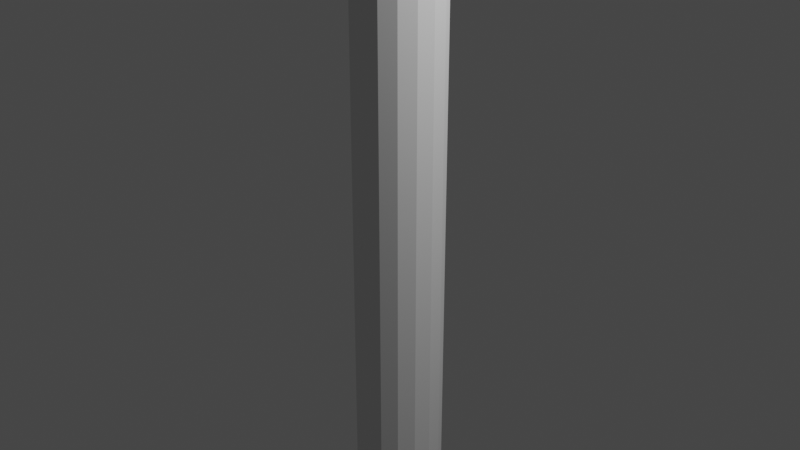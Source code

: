 # Source: spoke_lowpoly.blend  (saved by Blender 2.80.75; exported with 4.5.12 LTS)
import bpy
from mathutils import Matrix  # noqa: F401  (used for matrix-valued properties, if any)

bpy.ops.wm.read_factory_settings(use_empty=True)
scene = bpy.context.scene
scene.name = 'Scene'

# ---- collections
col_collection = bpy.data.collections.new('Collection'); scene.collection.children.link(col_collection)

# ---- world
world_world = bpy.data.worlds.new('World'); scene.world = world_world
world_world.use_nodes = True; world_world.node_tree.nodes.clear()
_N = world_world.node_tree.nodes; _L = world_world.node_tree.links
n0 = _N.new('ShaderNodeOutputWorld'); n0.name = 'World Output'; n0.location = (300, 300)
n1 = _N.new('ShaderNodeBackground'); n1.name = 'Background'; n1.location = (10, 300)
n1.inputs[0].default_value = (0.05088, 0.05088, 0.05088, 1.0)
_L.new(n1.outputs[0], n0.inputs[0])
n0.is_active_output = True
world_world.color = (0.05088, 0.05088, 0.05088)
world_world.use_sun_shadow = False
world_world.sun_shadow_jitter_overblur = 0.0

# ---- cameras
cam_camera = bpy.data.cameras.new('Camera')
cam_camera.clip_end = 100.0
cam_camera.ortho_scale = 7.314

# ---- lights
light_light = bpy.data.lights.new('Light', 'POINT')
light_light.transmission_factor = 0.0
light_light.energy = 1000.0
light_light.shadow_soft_size = 0.1
light_light.shadow_maximum_resolution = 0.006
light_light.use_absolute_resolution = True

# ---- meshes
me_sphere = bpy.data.meshes.new('Sphere')
me_sphere.from_pydata([(1.684e-07, 0.0911, 5.478), (4.722e-07, 0.2659, 5.407), (6.714e-07, 0.4003, 5.274), (8.414e-07, 0.4689, 5.123), (8.963e-07, 0.4732, -4.797), (4.703e-07, 0.2659, -5.105), (0.03486, 0.08416, 5.478), (0.1018, 0.2457, 5.407), (0.1532, 0.3698, 5.274), (0.1794, 0.4332, 5.123), (0.1811, 0.4371, -4.797), (0.1532, 0.3698, -4.972), (0.1018, 0.2457, -5.105), (0.03486, 0.08416, -5.176), (0.06442, 0.06442, 5.478), (0.188, 0.188, 5.407), (0.283, 0.283, 5.274), (0.3316, 0.3316, 5.123), (0.3346, 0.3346, -4.797), (0.283, 0.283, -4.972), (0.188, 0.188, -5.105), (0.06442, 0.06442, -5.176), (0.08416, 0.03486, 5.478), (0.2457, 0.1018, 5.407), (0.3698, 0.1532, 5.274), (0.4332, 0.1794, 5.123), (0.4371, 0.1811, -4.797), (0.3698, 0.1532, -4.972), (0.2457, 0.1018, -5.105), (0.08416, 0.03486, -5.176), (0.0911, 1.57e-07, 5.478), (0.2659, 1.791e-07, 5.407), (0.4003, 1.898e-07, 5.274), (0.4689, 1.636e-07, 5.123), (0.4732, -8.675e-08, -4.797), (0.4003, -5.099e-08, -4.972), (0.2659, -5.374e-08, -5.105), (0.0911, -8.686e-08, -5.176), (0.08416, -0.03486, 5.478), (0.2457, -0.1018, 5.407), (0.3698, -0.1532, 5.274), (0.4332, -0.1794, 5.123), (0.4371, -0.1811, -4.797), (0.3698, -0.1532, -4.972), (0.2457, -0.1018, -5.105), (0.08416, -0.03486, -5.176), (0.06442, -0.06442, 5.478), (0.188, -0.188, 5.407), (0.283, -0.283, 5.274), (0.3316, -0.3316, 5.123), (0.3346, -0.3346, -4.797), (0.283, -0.283, -4.972), (0.188, -0.188, -5.105), (0.06442, -0.06442, -5.176), (-1.339e-07, -1.231e-07, -5.185), (0.03486, -0.08416, 5.478), (0.1018, -0.2457, 5.407), (0.1532, -0.3698, 5.274), (0.1794, -0.4332, 5.123), (0.1811, -0.4371, -4.797), (0.1532, -0.3698, -4.972), (0.1018, -0.2457, -5.105), (0.03486, -0.08416, -5.176), (-9.625e-08, -0.0911, 5.478), (-7.278e-08, -0.2659, 5.407), (-1.092e-07, -0.4003, 5.274), (-8.401e-08, -0.4689, 5.123), (-8.898e-08, -0.4732, -4.797), (-1.085e-07, -0.4003, -4.972), (-6.79e-08, -0.2659, -5.105), (-1.031e-07, -0.0911, -5.176), (-0.03486, -0.08416, 5.478), (-0.1018, -0.2457, 5.407), (-0.1532, -0.3698, 5.274), (-0.1794, -0.4332, 5.123), (-0.1811, -0.4371, -4.797), (-0.1532, -0.3698, -4.972), (-0.1018, -0.2457, -5.105), (-0.03486, -0.08416, -5.176), (-2.562e-07, -5.299e-08, 5.487), (-0.06442, -0.06442, 5.478), (-0.188, -0.188, 5.407), (-0.283, -0.283, 5.274), (-0.3316, -0.3316, 5.123), (-0.3346, -0.3346, -4.797), (-0.283, -0.283, -4.972), (-0.188, -0.188, -5.105), (-0.06442, -0.06442, -5.176), (-0.08416, -0.03486, 5.478), (-0.2457, -0.1018, 5.407), (-0.3698, -0.1532, 5.274), (-0.4332, -0.1794, 5.123), (-0.4371, -0.1811, -4.797), (-0.3698, -0.1532, -4.972), (-0.2457, -0.1018, -5.105), (-0.08416, -0.03486, -5.176), (-0.0911, 1.361e-07, 5.478), (-0.2659, 1.222e-07, 5.407), (-0.4003, 1.914e-07, 5.274), (-0.4689, 1.51e-07, 5.123), (-0.4732, -1.028e-07, -4.797), (-0.4003, -5.997e-08, -4.972), (-0.2659, -1.205e-07, -5.105), (-0.0911, -1.168e-07, -5.176), (-0.08416, 0.03486, 5.478), (-0.2457, 0.1018, 5.407), (-0.3698, 0.1532, 5.274), (-0.4332, 0.1794, 5.123), (-0.4371, 0.1811, -4.797), (-0.3698, 0.1532, -4.972), (-0.2457, 0.1018, -5.105), (-0.08416, 0.03486, -5.176), (-0.06442, 0.06442, 5.478), (-0.188, 0.188, 5.407), (-0.283, 0.283, 5.274), (-0.3316, 0.3316, 5.123), (-0.3346, 0.3346, -4.797), (-0.283, 0.283, -4.972), (-0.188, 0.188, -5.105), (-0.06442, 0.06442, -5.176), (-0.03486, 0.08416, 5.478), (-0.1018, 0.2457, 5.407), (-0.1532, 0.3698, 5.274), (-0.1794, 0.4332, 5.123), (-0.1811, 0.4371, -4.797), (-0.1532, 0.3698, -4.972), (-0.1018, 0.2457, -5.105), (-0.03486, 0.08416, -5.176), (8.964e-07, 0.4003, -4.972), (1.024e-07, 0.0911, -5.176)], [], [(8, 2, 1, 7), (19, 11, 10, 18), (9, 3, 2, 8), (20, 12, 11, 19), (10, 4, 3, 9), (121, 1, 2, 122), (7, 1, 0, 6), (18, 10, 9, 17), (12, 5, 128, 11), (26, 18, 17, 25), (16, 8, 7, 15), (79, 14, 6), (21, 13, 12, 20), (123, 3, 4, 124), (23, 15, 14, 22), (11, 128, 4, 10), (27, 19, 18, 26), (24, 16, 15, 23), (34, 26, 25, 33), (28, 20, 19, 27), (31, 23, 22, 30), (54, 13, 21), (29, 21, 20, 28), (33, 25, 24, 32), (79, 22, 14), (35, 27, 26, 34), (32, 24, 23, 31), (42, 34, 33, 41), (36, 28, 27, 35), (54, 21, 29), (39, 31, 30, 38), (37, 29, 28, 36), (41, 33, 32, 40), (79, 30, 22), (40, 32, 31, 39), (50, 42, 41, 49), (43, 35, 34, 42), (54, 29, 37), (47, 39, 38, 46), (45, 37, 36, 44), (49, 41, 40, 48), (44, 36, 35, 43), (79, 38, 30), (48, 40, 39, 47), (59, 50, 49, 58), (51, 43, 42, 50), (54, 37, 45), (57, 48, 47, 56), (53, 45, 44, 52), (58, 49, 48, 57), (52, 44, 43, 51), (56, 47, 46, 55), (79, 46, 38), (67, 59, 58, 66), (61, 52, 51, 60), (60, 51, 50, 59), (62, 53, 52, 61), (66, 58, 57, 65), (64, 56, 55, 63), (79, 55, 46), (54, 45, 53), (75, 67, 66, 74), (69, 61, 60, 68), (68, 60, 59, 67), (65, 57, 56, 64), (72, 64, 63, 71), (74, 66, 65, 73), (79, 63, 55), (70, 62, 61, 69), (54, 53, 62), (77, 69, 68, 76), (76, 68, 67, 75), (73, 65, 64, 72), (84, 75, 74, 83), (81, 72, 71, 80), (79, 71, 63), (78, 70, 69, 77), (83, 74, 73, 82), (54, 62, 70), (86, 77, 76, 85), (85, 76, 75, 84), (82, 73, 72, 81), (92, 84, 83, 91), (87, 78, 77, 86), (79, 80, 71), (91, 83, 82, 90), (54, 70, 78), (89, 81, 80, 88), (94, 86, 85, 93), (93, 85, 84, 92), (90, 82, 81, 89), (100, 92, 91, 99), (95, 87, 86, 94), (99, 91, 90, 98), (79, 88, 80), (54, 78, 87), (97, 89, 88, 96), (102, 94, 93, 101), (101, 93, 92, 100), (98, 90, 89, 97), (108, 100, 99, 107), (107, 99, 98, 106), (54, 87, 95), (79, 96, 88), (105, 97, 96, 104), (103, 95, 94, 102), (109, 101, 100, 108), (106, 98, 97, 105), (116, 108, 107, 115), (110, 102, 101, 109), (79, 104, 96), (54, 95, 103), (113, 105, 104, 112), (111, 103, 102, 110), (115, 107, 106, 114), (114, 106, 105, 113), (124, 116, 115, 123), (118, 110, 109, 117), (79, 112, 104), (54, 103, 111), (121, 113, 112, 120), (117, 109, 108, 116), (123, 115, 114, 122), (119, 111, 110, 118), (122, 114, 113, 121), (54, 127, 129), (126, 118, 117, 125), (79, 120, 112), (125, 117, 116, 124), (54, 111, 119), (127, 119, 118, 126), (128, 125, 124, 4), (5, 126, 125, 128), (54, 119, 127), (129, 127, 126, 5), (79, 0, 120), (122, 2, 3, 123), (25, 17, 16, 24), (54, 129, 13), (13, 129, 5, 12), (15, 7, 6, 14), (17, 9, 8, 16), (79, 6, 0), (121, 120, 0, 1)])
_uv = me_sphere.uv_layers.new(name='UVMap')
_uv.uv.foreach_set('vector', [0.6875, 0.6875, 0.75, 0.6875, 0.75, 0.8125, 0.6875, 0.8125, 0.625, 0.3125, 0.6875, 0.3125, 0.6875, 0.4375, 0.625, 0.4375, 0.6875, 0.5625, 0.75, 0.5625, 0.75, 0.6875, 0.6875, 0.6875, 0.625, 0.1875, 0.6875, 0.1875, 0.6875, 0.3125, 0.625, 0.3125, 0.6875, 0.4375, 0.75, 0.4375, 0.75, 0.5625, 0.6875, 0.5625, 0.8125, 0.8125, 0.75, 0.8125, 0.75, 0.6875, 0.8125, 0.6875, 0.6875, 0.8125, 0.75, 0.8125, 0.75, 0.9375, 0.6875, 0.9375, 0.625, 0.4375, 0.6875, 0.4375, 0.6875, 0.5625, 0.625, 0.5625, 0.6875, 0.1875, 0.75, 0.1875, 0.75, 0.3125, 0.6875, 0.3125, 0.5625, 0.4375, 0.625, 0.4375, 0.625, 0.5625, 0.5625, 0.5625, 0.625, 0.6875, 0.6875, 0.6875, 0.6875, 0.8125, 0.625, 0.8125, 0.6406, 1.0, 0.625, 0.9375, 0.6875, 0.9375, 0.625, 0.0625, 0.6875, 0.0625, 0.6875, 0.1875, 0.625, 0.1875, 0.8125, 0.5625, 0.75, 0.5625, 0.75, 0.4375, 0.8125, 0.4375, 0.5625, 0.8125, 0.625, 0.8125, 0.625, 0.9375, 0.5625, 0.9375, 0.6875, 0.3125, 0.75, 0.3125, 0.75, 0.4375, 0.6875, 0.4375, 0.5625, 0.3125, 0.625, 0.3125, 0.625, 0.4375, 0.5625, 0.4375, 0.5625, 0.6875, 0.625, 0.6875, 0.625, 0.8125, 0.5625, 0.8125, 0.5, 0.4375, 0.5625, 0.4375, 0.5625, 0.5625, 0.5, 0.5625, 0.5625, 0.1875, 0.625, 0.1875, 0.625, 0.3125, 0.5625, 0.3125, 0.5, 0.8125, 0.5625, 0.8125, 0.5625, 0.9375, 0.5, 0.9375, 0.6719, 0.0, 0.6875, 0.0625, 0.625, 0.0625, 0.5625, 0.0625, 0.625, 0.0625, 0.625, 0.1875, 0.5625, 0.1875, 0.5, 0.5625, 0.5625, 0.5625, 0.5625, 0.6875, 0.5, 0.6875, 0.5781, 1.0, 0.5625, 0.9375, 0.625, 0.9375, 0.5, 0.3125, 0.5625, 0.3125, 0.5625, 0.4375, 0.5, 0.4375, 0.5, 0.6875, 0.5625, 0.6875, 0.5625, 0.8125, 0.5, 0.8125, 0.4375, 0.4375, 0.5, 0.4375, 0.5, 0.5625, 0.4375, 0.5625, 0.5, 0.1875, 0.5625, 0.1875, 0.5625, 0.3125, 0.5, 0.3125, 0.6094, 0.0, 0.625, 0.0625, 0.5625, 0.0625, 0.4375, 0.8125, 0.5, 0.8125, 0.5, 0.9375, 0.4375, 0.9375, 0.5, 0.0625, 0.5625, 0.0625, 0.5625, 0.1875, 0.5, 0.1875, 0.4375, 0.5625, 0.5, 0.5625, 0.5, 0.6875, 0.4375, 0.6875, 0.5156, 1.0, 0.5, 0.9375, 0.5625, 0.9375, 0.4375, 0.6875, 0.5, 0.6875, 0.5, 0.8125, 0.4375, 0.8125, 0.375, 0.4375, 0.4375, 0.4375, 0.4375, 0.5625, 0.375, 0.5625, 0.4375, 0.3125, 0.5, 0.3125, 0.5, 0.4375, 0.4375, 0.4375, 0.5469, 0.0, 0.5625, 0.0625, 0.5, 0.0625, 0.375, 0.8125, 0.4375, 0.8125, 0.4375, 0.9375, 0.375, 0.9375, 0.4375, 0.0625, 0.5, 0.0625, 0.5, 0.1875, 0.4375, 0.1875, 0.375, 0.5625, 0.4375, 0.5625, 0.4375, 0.6875, 0.375, 0.6875, 0.4375, 0.1875, 0.5, 0.1875, 0.5, 0.3125, 0.4375, 0.3125, 0.4531, 1.0, 0.4375, 0.9375, 0.5, 0.9375, 0.375, 0.6875, 0.4375, 0.6875, 0.4375, 0.8125, 0.375, 0.8125, 0.3125, 0.4375, 0.375, 0.4375, 0.375, 0.5625, 0.3125, 0.5625, 0.375, 0.3125, 0.4375, 0.3125, 0.4375, 0.4375, 0.375, 0.4375, 0.4844, 0.0, 0.5, 0.0625, 0.4375, 0.0625, 0.3125, 0.6875, 0.375, 0.6875, 0.375, 0.8125, 0.3125, 0.8125, 0.375, 0.0625, 0.4375, 0.0625, 0.4375, 0.1875, 0.375, 0.1875, 0.3125, 0.5625, 0.375, 0.5625, 0.375, 0.6875, 0.3125, 0.6875, 0.375, 0.1875, 0.4375, 0.1875, 0.4375, 0.3125, 0.375, 0.3125, 0.3125, 0.8125, 0.375, 0.8125, 0.375, 0.9375, 0.3125, 0.9375, 0.3906, 1.0, 0.375, 0.9375, 0.4375, 0.9375, 0.25, 0.4375, 0.3125, 0.4375, 0.3125, 0.5625, 0.25, 0.5625, 0.3125, 0.1875, 0.375, 0.1875, 0.375, 0.3125, 0.3125, 0.3125, 0.3125, 0.3125, 0.375, 0.3125, 0.375, 0.4375, 0.3125, 0.4375, 0.3125, 0.0625, 0.375, 0.0625, 0.375, 0.1875, 0.3125, 0.1875, 0.25, 0.5625, 0.3125, 0.5625, 0.3125, 0.6875, 0.25, 0.6875, 0.25, 0.8125, 0.3125, 0.8125, 0.3125, 0.9375, 0.25, 0.9375, 0.3281, 1.0, 0.3125, 0.9375, 0.375, 0.9375, 0.4219, 0.0, 0.4375, 0.0625, 0.375, 0.0625, 0.1875, 0.4375, 0.25, 0.4375, 0.25, 0.5625, 0.1875, 0.5625, 0.25, 0.1875, 0.3125, 0.1875, 0.3125, 0.3125, 0.25, 0.3125, 0.25, 0.3125, 0.3125, 0.3125, 0.3125, 0.4375, 0.25, 0.4375, 0.25, 0.6875, 0.3125, 0.6875, 0.3125, 0.8125, 0.25, 0.8125, 0.1875, 0.8125, 0.25, 0.8125, 0.25, 0.9375, 0.1875, 0.9375, 0.1875, 0.5625, 0.25, 0.5625, 0.25, 0.6875, 0.1875, 0.6875, 0.2656, 1.0, 0.25, 0.9375, 0.3125, 0.9375, 0.25, 0.0625, 0.3125, 0.0625, 0.3125, 0.1875, 0.25, 0.1875, 0.3594, 0.0, 0.375, 0.0625, 0.3125, 0.0625, 0.1875, 0.1875, 0.25, 0.1875, 0.25, 0.3125, 0.1875, 0.3125, 0.1875, 0.3125, 0.25, 0.3125, 0.25, 0.4375, 0.1875, 0.4375, 0.1875, 0.6875, 0.25, 0.6875, 0.25, 0.8125, 0.1875, 0.8125, 0.125, 0.4375, 0.1875, 0.4375, 0.1875, 0.5625, 0.125, 0.5625, 0.125, 0.8125, 0.1875, 0.8125, 0.1875, 0.9375, 0.125, 0.9375, 0.2031, 1.0, 0.1875, 0.9375, 0.25, 0.9375, 0.1875, 0.0625, 0.25, 0.0625, 0.25, 0.1875, 0.1875, 0.1875, 0.125, 0.5625, 0.1875, 0.5625, 0.1875, 0.6875, 0.125, 0.6875, 0.2969, 0.0, 0.3125, 0.0625, 0.25, 0.0625, 0.125, 0.1875, 0.1875, 0.1875, 0.1875, 0.3125, 0.125, 0.3125, 0.125, 0.3125, 0.1875, 0.3125, 0.1875, 0.4375, 0.125, 0.4375, 0.125, 0.6875, 0.1875, 0.6875, 0.1875, 0.8125, 0.125, 0.8125, 0.0625, 0.4375, 0.125, 0.4375, 0.125, 0.5625, 0.0625, 0.5625, 0.125, 0.0625, 0.1875, 0.0625, 0.1875, 0.1875, 0.125, 0.1875, 0.1406, 1.0, 0.125, 0.9375, 0.1875, 0.9375, 0.0625, 0.5625, 0.125, 0.5625, 0.125, 0.6875, 0.0625, 0.6875, 0.2344, 0.0, 0.25, 0.0625, 0.1875, 0.0625, 0.0625, 0.8125, 0.125, 0.8125, 0.125, 0.9375, 0.0625, 0.9375, 0.0625, 0.1875, 0.125, 0.1875, 0.125, 0.3125, 0.0625, 0.3125, 0.0625, 0.3125, 0.125, 0.3125, 0.125, 0.4375, 0.0625, 0.4375, 0.0625, 0.6875, 0.125, 0.6875, 0.125, 0.8125, 0.0625, 0.8125, 0.0, 0.4375, 0.0625, 0.4375, 0.0625, 0.5625, 1.0, 0.5625, 0.0625, 0.0625, 0.125, 0.0625, 0.125, 0.1875, 0.0625, 0.1875, 0.0, 0.5625, 0.0625, 0.5625, 0.0625, 0.6875, 1.0, 0.6875, 0.07813, 1.0, 0.0625, 0.9375, 0.125, 0.9375, 0.1719, 0.0, 0.1875, 0.0625, 0.125, 0.0625, 5.96e-08, 0.8125, 0.0625, 0.8125, 0.0625, 0.9375, 1.0, 0.9375, 5.96e-08, 0.1875, 0.0625, 0.1875, 0.0625, 0.3125, 1.0, 0.3125, 0.0, 0.3125, 0.0625, 0.3125, 0.0625, 0.4375, 1.0, 0.4375, 0.0, 0.6875, 0.0625, 0.6875, 0.0625, 0.8125, 1.0, 0.8125, 0.9375, 0.4375, 0.0, 0.4375, 1.0, 0.5625, 0.9375, 0.5625, 0.9375, 0.5625, 0.0, 0.5625, 1.0, 0.6875, 0.9375, 0.6875, 0.1094, 0.0, 0.125, 0.0625, 0.0625, 0.0625, 0.01563, 1.0, 2.384e-07, 0.9375, 0.0625, 0.9375, 0.9375, 0.8125, 5.96e-08, 0.8125, 1.0, 0.9375, 0.9375, 0.9375, 2.384e-07, 0.0625, 0.0625, 0.0625, 0.0625, 0.1875, 1.0, 0.1875, 0.9375, 0.3125, 0.0, 0.3125, 1.0, 0.4375, 0.9375, 0.4375, 0.9375, 0.6875, 0.0, 0.6875, 1.0, 0.8125, 0.9375, 0.8125, 0.875, 0.4375, 0.9375, 0.4375, 0.9375, 0.5625, 0.875, 0.5625, 0.9375, 0.1875, 5.96e-08, 0.1875, 1.0, 0.3125, 0.9375, 0.3125, 0.9531, 1.0, 0.9375, 0.9375, 1.0, 0.9375, 0.04688, 0.0, 0.0625, 0.0625, 2.384e-07, 0.0625, 0.875, 0.8125, 0.9375, 0.8125, 0.9375, 0.9375, 0.875, 0.9375, 0.9375, 0.0625, 2.384e-07, 0.0625, 1.0, 0.1875, 0.9375, 0.1875, 0.875, 0.5625, 0.9375, 0.5625, 0.9375, 0.6875, 0.875, 0.6875, 0.875, 0.6875, 0.9375, 0.6875, 0.9375, 0.8125, 0.875, 0.8125, 0.8125, 0.4375, 0.875, 0.4375, 0.875, 0.5625, 0.8125, 0.5625, 0.875, 0.1875, 0.9375, 0.1875, 0.9375, 0.3125, 0.875, 0.3125, 0.8906, 1.0, 0.875, 0.9375, 0.9375, 0.9375, 0.9844, 0.0, 1.0, 0.0625, 0.9375, 0.0625, 0.8125, 0.8125, 0.875, 0.8125, 0.875, 0.9375, 0.8125, 0.9375, 0.875, 0.3125, 0.9375, 0.3125, 0.9375, 0.4375, 0.875, 0.4375, 0.8125, 0.5625, 0.875, 0.5625, 0.875, 0.6875, 0.8125, 0.6875, 0.875, 0.0625, 0.9375, 0.0625, 0.9375, 0.1875, 0.875, 0.1875, 0.8125, 0.6875, 0.875, 0.6875, 0.875, 0.8125, 0.8125, 0.8125, 0.7969, 0.0, 0.8125, 0.0625, 0.75, 0.0625, 0.8125, 0.1875, 0.875, 0.1875, 0.875, 0.3125, 0.8125, 0.3125, 0.8281, 1.0, 0.8125, 0.9375, 0.875, 0.9375, 0.8125, 0.3125, 0.875, 0.3125, 0.875, 0.4375, 0.8125, 0.4375, 0.9219, 0.0, 0.9375, 0.0625, 0.875, 0.0625, 0.8125, 0.0625, 0.875, 0.0625, 0.875, 0.1875, 0.8125, 0.1875, 0.75, 0.3125, 0.8125, 0.3125, 0.8125, 0.4375, 0.75, 0.4375, 0.75, 0.1875, 0.8125, 0.1875, 0.8125, 0.3125, 0.75, 0.3125, 0.8594, 0.0, 0.875, 0.0625, 0.8125, 0.0625, 0.75, 0.0625, 0.8125, 0.0625, 0.8125, 0.1875, 0.75, 0.1875, 0.7656, 1.0, 0.75, 0.9375, 0.8125, 0.9375, 0.8125, 0.6875, 0.75, 0.6875, 0.75, 0.5625, 0.8125, 0.5625, 0.5625, 0.5625, 0.625, 0.5625, 0.625, 0.6875, 0.5625, 0.6875, 0.7344, 0.0, 0.75, 0.0625, 0.6875, 0.0625, 0.6875, 0.0625, 0.75, 0.0625, 0.75, 0.1875, 0.6875, 0.1875, 0.625, 0.8125, 0.6875, 0.8125, 0.6875, 0.9375, 0.625, 0.9375, 0.625, 0.5625, 0.6875, 0.5625, 0.6875, 0.6875, 0.625, 0.6875, 0.7031, 1.0, 0.6875, 0.9375, 0.75, 0.9375, 0.8125, 0.8125, 0.8125, 0.9375, 0.75, 0.9375, 0.75, 0.8125])
me_sphere.use_remesh_preserve_volume = False
me_sphere.use_remesh_preserve_attributes = False
me_sphere.use_mirror_vertex_groups = False
me_sphere.update()

# ---- objects
ob_light = bpy.data.objects.new('Light', light_light)
ob_camera = bpy.data.objects.new('Camera', cam_camera)
ob_sphere = bpy.data.objects.new('Sphere', me_sphere)

# ---- transforms, parenting, visibility, modifiers, constraints
ob_light.location = (4.076, 1.005, 5.904)
ob_light.rotation_euler = (0.6503, 0.05522, 1.866)
ob_light.lock_rotations_4d = False
ob_light.empty_display_type = 'ARROWS'
ob_light.color = (0.0, 0.0, 0.0, 0.0)
ob_light.lineart.crease_threshold = 0.0
ob_camera.location = (7.359, -6.926, 4.958)
ob_camera.rotation_euler = (1.109, 0.0, 0.8149)
ob_camera.lock_rotations_4d = False
ob_camera.empty_display_type = 'ARROWS'
ob_camera.color = (0.0, 0.0, 0.0, 0.0)
ob_camera.display_type = 'WIRE'
ob_camera.lineart.crease_threshold = 0.0
ob_sphere.location = (0.0, 0.0, 0.0)
ob_sphere.lineart.crease_threshold = 0.0

# ---- collection membership
col_collection.objects.link(ob_light)
col_collection.objects.link(ob_camera)
col_collection.objects.link(ob_sphere)

# ---- scene / render settings (as saved in the file)
scene.camera = ob_camera
scene.frame_start = 1; scene.frame_end = 250; scene.frame_set(1)
scene.render.engine = 'BLENDER_EEVEE_NEXT'
scene.cycles.use_denoising = False
scene.cycles.samples = 128
scene.cycles.sampling_pattern = 'TABULATED_SOBOL'
scene.cycles.use_adaptive_sampling = False
scene.cycles.use_light_tree = False
scene.view_settings.view_transform = 'Filmic'
bpy.context.view_layer.update()
